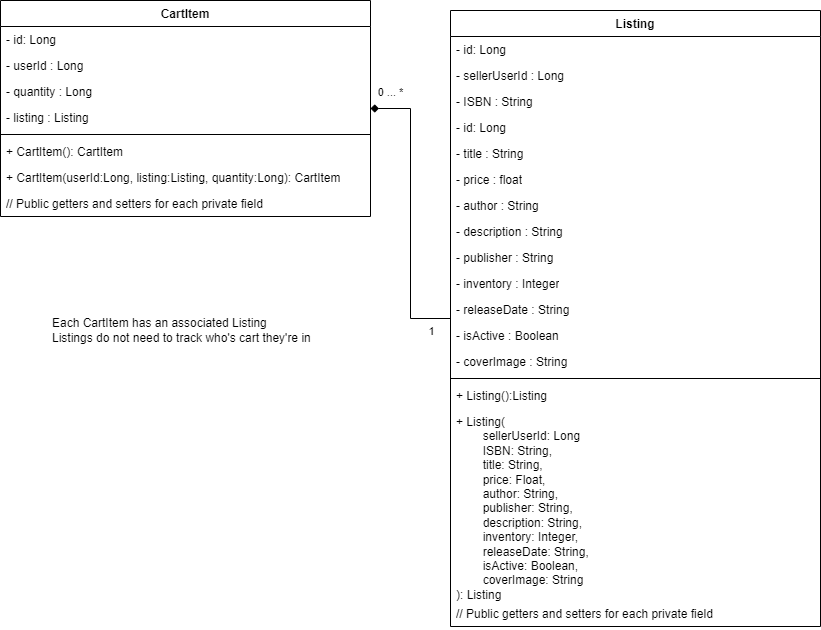

The diagram above was exported from draw.io. Its source (the exported page's mxGraphModel, read from the mxfile embedded in the PNG):
<mxGraphModel dx="2074" dy="1124" grid="1" gridSize="10" guides="1" tooltips="1" connect="1" arrows="1" fold="1" page="1" pageScale="1" pageWidth="850" pageHeight="1100" math="0" shadow="0">
  <root>
    <mxCell id="0" />
    <mxCell id="1" parent="0" />
    <mxCell id="vZbaYjPQGaIwfP_5u1-L-1" style="edgeStyle=orthogonalEdgeStyle;rounded=0;orthogonalLoop=1;jettySize=auto;html=1;startArrow=diamond;startFill=1;endArrow=none;endFill=0;" edge="1" parent="1" source="vZbaYjPQGaIwfP_5u1-L-4" target="vZbaYjPQGaIwfP_5u1-L-13">
      <mxGeometry relative="1" as="geometry" />
    </mxCell>
    <mxCell id="vZbaYjPQGaIwfP_5u1-L-2" value="0 ... *" style="edgeLabel;html=1;align=center;verticalAlign=middle;resizable=0;points=[];" vertex="1" connectable="0" parent="vZbaYjPQGaIwfP_5u1-L-1">
      <mxGeometry x="-0.7831" y="-4" relative="1" as="geometry">
        <mxPoint x="-12" y="-21" as="offset" />
      </mxGeometry>
    </mxCell>
    <mxCell id="vZbaYjPQGaIwfP_5u1-L-3" value="1" style="edgeLabel;html=1;align=center;verticalAlign=middle;resizable=0;points=[];" vertex="1" connectable="0" parent="vZbaYjPQGaIwfP_5u1-L-1">
      <mxGeometry x="0.7571" y="4" relative="1" as="geometry">
        <mxPoint x="15" y="16" as="offset" />
      </mxGeometry>
    </mxCell>
    <mxCell id="vZbaYjPQGaIwfP_5u1-L-4" value="CartItem" style="swimlane;fontStyle=1;align=center;verticalAlign=top;childLayout=stackLayout;horizontal=1;startSize=26;horizontalStack=0;resizeParent=1;resizeParentMax=0;resizeLast=0;collapsible=1;marginBottom=0;whiteSpace=wrap;html=1;" vertex="1" parent="1">
      <mxGeometry y="340" width="370" height="216" as="geometry" />
    </mxCell>
    <mxCell id="vZbaYjPQGaIwfP_5u1-L-5" value="- id: Long" style="text;strokeColor=none;fillColor=none;align=left;verticalAlign=top;spacingLeft=4;spacingRight=4;overflow=hidden;rotatable=0;points=[[0,0.5],[1,0.5]];portConstraint=eastwest;whiteSpace=wrap;html=1;" vertex="1" parent="vZbaYjPQGaIwfP_5u1-L-4">
      <mxGeometry y="26" width="370" height="26" as="geometry" />
    </mxCell>
    <mxCell id="vZbaYjPQGaIwfP_5u1-L-6" value="- userId : Long" style="text;strokeColor=none;fillColor=none;align=left;verticalAlign=top;spacingLeft=4;spacingRight=4;overflow=hidden;rotatable=0;points=[[0,0.5],[1,0.5]];portConstraint=eastwest;whiteSpace=wrap;html=1;" vertex="1" parent="vZbaYjPQGaIwfP_5u1-L-4">
      <mxGeometry y="52" width="370" height="26" as="geometry" />
    </mxCell>
    <mxCell id="vZbaYjPQGaIwfP_5u1-L-7" value="- quantity : Long" style="text;strokeColor=none;fillColor=none;align=left;verticalAlign=top;spacingLeft=4;spacingRight=4;overflow=hidden;rotatable=0;points=[[0,0.5],[1,0.5]];portConstraint=eastwest;whiteSpace=wrap;html=1;" vertex="1" parent="vZbaYjPQGaIwfP_5u1-L-4">
      <mxGeometry y="78" width="370" height="26" as="geometry" />
    </mxCell>
    <mxCell id="vZbaYjPQGaIwfP_5u1-L-8" value="- listing : Listing" style="text;strokeColor=none;fillColor=none;align=left;verticalAlign=top;spacingLeft=4;spacingRight=4;overflow=hidden;rotatable=0;points=[[0,0.5],[1,0.5]];portConstraint=eastwest;whiteSpace=wrap;html=1;" vertex="1" parent="vZbaYjPQGaIwfP_5u1-L-4">
      <mxGeometry y="104" width="370" height="26" as="geometry" />
    </mxCell>
    <mxCell id="vZbaYjPQGaIwfP_5u1-L-9" value="" style="line;strokeWidth=1;fillColor=none;align=left;verticalAlign=middle;spacingTop=-1;spacingLeft=3;spacingRight=3;rotatable=0;labelPosition=right;points=[];portConstraint=eastwest;strokeColor=inherit;" vertex="1" parent="vZbaYjPQGaIwfP_5u1-L-4">
      <mxGeometry y="130" width="370" height="8" as="geometry" />
    </mxCell>
    <mxCell id="vZbaYjPQGaIwfP_5u1-L-10" value="+ CartItem(): CartItem" style="text;strokeColor=none;fillColor=none;align=left;verticalAlign=top;spacingLeft=4;spacingRight=4;overflow=hidden;rotatable=0;points=[[0,0.5],[1,0.5]];portConstraint=eastwest;whiteSpace=wrap;html=1;" vertex="1" parent="vZbaYjPQGaIwfP_5u1-L-4">
      <mxGeometry y="138" width="370" height="26" as="geometry" />
    </mxCell>
    <mxCell id="vZbaYjPQGaIwfP_5u1-L-11" value="+ CartItem(userId:Long, listing:Listing, quantity:Long): CartItem" style="text;strokeColor=none;fillColor=none;align=left;verticalAlign=top;spacingLeft=4;spacingRight=4;overflow=hidden;rotatable=0;points=[[0,0.5],[1,0.5]];portConstraint=eastwest;whiteSpace=wrap;html=1;" vertex="1" parent="vZbaYjPQGaIwfP_5u1-L-4">
      <mxGeometry y="164" width="370" height="26" as="geometry" />
    </mxCell>
    <mxCell id="vZbaYjPQGaIwfP_5u1-L-12" value="// Public getters and setters for each private field" style="text;strokeColor=none;fillColor=none;align=left;verticalAlign=top;spacingLeft=4;spacingRight=4;overflow=hidden;rotatable=0;points=[[0,0.5],[1,0.5]];portConstraint=eastwest;whiteSpace=wrap;html=1;" vertex="1" parent="vZbaYjPQGaIwfP_5u1-L-4">
      <mxGeometry y="190" width="370" height="26" as="geometry" />
    </mxCell>
    <mxCell id="vZbaYjPQGaIwfP_5u1-L-13" value="Listing" style="swimlane;fontStyle=1;align=center;verticalAlign=top;childLayout=stackLayout;horizontal=1;startSize=26;horizontalStack=0;resizeParent=1;resizeParentMax=0;resizeLast=0;collapsible=1;marginBottom=0;whiteSpace=wrap;html=1;" vertex="1" parent="1">
      <mxGeometry x="450" y="350" width="370" height="616" as="geometry" />
    </mxCell>
    <mxCell id="vZbaYjPQGaIwfP_5u1-L-14" value="- id: Long" style="text;strokeColor=none;fillColor=none;align=left;verticalAlign=top;spacingLeft=4;spacingRight=4;overflow=hidden;rotatable=0;points=[[0,0.5],[1,0.5]];portConstraint=eastwest;whiteSpace=wrap;html=1;" vertex="1" parent="vZbaYjPQGaIwfP_5u1-L-13">
      <mxGeometry y="26" width="370" height="26" as="geometry" />
    </mxCell>
    <mxCell id="vZbaYjPQGaIwfP_5u1-L-15" value="- sellerUserId : Long" style="text;strokeColor=none;fillColor=none;align=left;verticalAlign=top;spacingLeft=4;spacingRight=4;overflow=hidden;rotatable=0;points=[[0,0.5],[1,0.5]];portConstraint=eastwest;whiteSpace=wrap;html=1;" vertex="1" parent="vZbaYjPQGaIwfP_5u1-L-13">
      <mxGeometry y="52" width="370" height="26" as="geometry" />
    </mxCell>
    <mxCell id="vZbaYjPQGaIwfP_5u1-L-16" value="- ISBN : String" style="text;strokeColor=none;fillColor=none;align=left;verticalAlign=top;spacingLeft=4;spacingRight=4;overflow=hidden;rotatable=0;points=[[0,0.5],[1,0.5]];portConstraint=eastwest;whiteSpace=wrap;html=1;" vertex="1" parent="vZbaYjPQGaIwfP_5u1-L-13">
      <mxGeometry y="78" width="370" height="26" as="geometry" />
    </mxCell>
    <mxCell id="vZbaYjPQGaIwfP_5u1-L-17" value="- id: Long" style="text;strokeColor=none;fillColor=none;align=left;verticalAlign=top;spacingLeft=4;spacingRight=4;overflow=hidden;rotatable=0;points=[[0,0.5],[1,0.5]];portConstraint=eastwest;whiteSpace=wrap;html=1;" vertex="1" parent="vZbaYjPQGaIwfP_5u1-L-13">
      <mxGeometry y="104" width="370" height="26" as="geometry" />
    </mxCell>
    <mxCell id="vZbaYjPQGaIwfP_5u1-L-18" value="- title : String" style="text;strokeColor=none;fillColor=none;align=left;verticalAlign=top;spacingLeft=4;spacingRight=4;overflow=hidden;rotatable=0;points=[[0,0.5],[1,0.5]];portConstraint=eastwest;whiteSpace=wrap;html=1;" vertex="1" parent="vZbaYjPQGaIwfP_5u1-L-13">
      <mxGeometry y="130" width="370" height="26" as="geometry" />
    </mxCell>
    <mxCell id="vZbaYjPQGaIwfP_5u1-L-19" value="- price : float" style="text;strokeColor=none;fillColor=none;align=left;verticalAlign=top;spacingLeft=4;spacingRight=4;overflow=hidden;rotatable=0;points=[[0,0.5],[1,0.5]];portConstraint=eastwest;whiteSpace=wrap;html=1;" vertex="1" parent="vZbaYjPQGaIwfP_5u1-L-13">
      <mxGeometry y="156" width="370" height="26" as="geometry" />
    </mxCell>
    <mxCell id="vZbaYjPQGaIwfP_5u1-L-20" value="- author : String" style="text;strokeColor=none;fillColor=none;align=left;verticalAlign=top;spacingLeft=4;spacingRight=4;overflow=hidden;rotatable=0;points=[[0,0.5],[1,0.5]];portConstraint=eastwest;whiteSpace=wrap;html=1;" vertex="1" parent="vZbaYjPQGaIwfP_5u1-L-13">
      <mxGeometry y="182" width="370" height="26" as="geometry" />
    </mxCell>
    <mxCell id="vZbaYjPQGaIwfP_5u1-L-21" value="- description&amp;nbsp;: String" style="text;strokeColor=none;fillColor=none;align=left;verticalAlign=top;spacingLeft=4;spacingRight=4;overflow=hidden;rotatable=0;points=[[0,0.5],[1,0.5]];portConstraint=eastwest;whiteSpace=wrap;html=1;" vertex="1" parent="vZbaYjPQGaIwfP_5u1-L-13">
      <mxGeometry y="208" width="370" height="26" as="geometry" />
    </mxCell>
    <mxCell id="vZbaYjPQGaIwfP_5u1-L-22" value="- publisher&amp;nbsp;: String" style="text;strokeColor=none;fillColor=none;align=left;verticalAlign=top;spacingLeft=4;spacingRight=4;overflow=hidden;rotatable=0;points=[[0,0.5],[1,0.5]];portConstraint=eastwest;whiteSpace=wrap;html=1;" vertex="1" parent="vZbaYjPQGaIwfP_5u1-L-13">
      <mxGeometry y="234" width="370" height="26" as="geometry" />
    </mxCell>
    <mxCell id="vZbaYjPQGaIwfP_5u1-L-23" value="- inventory : Integer" style="text;strokeColor=none;fillColor=none;align=left;verticalAlign=top;spacingLeft=4;spacingRight=4;overflow=hidden;rotatable=0;points=[[0,0.5],[1,0.5]];portConstraint=eastwest;whiteSpace=wrap;html=1;" vertex="1" parent="vZbaYjPQGaIwfP_5u1-L-13">
      <mxGeometry y="260" width="370" height="26" as="geometry" />
    </mxCell>
    <mxCell id="vZbaYjPQGaIwfP_5u1-L-24" value="- releaseDate&amp;nbsp;: String" style="text;strokeColor=none;fillColor=none;align=left;verticalAlign=top;spacingLeft=4;spacingRight=4;overflow=hidden;rotatable=0;points=[[0,0.5],[1,0.5]];portConstraint=eastwest;whiteSpace=wrap;html=1;" vertex="1" parent="vZbaYjPQGaIwfP_5u1-L-13">
      <mxGeometry y="286" width="370" height="26" as="geometry" />
    </mxCell>
    <mxCell id="vZbaYjPQGaIwfP_5u1-L-25" value="- isActive : Boolean" style="text;strokeColor=none;fillColor=none;align=left;verticalAlign=top;spacingLeft=4;spacingRight=4;overflow=hidden;rotatable=0;points=[[0,0.5],[1,0.5]];portConstraint=eastwest;whiteSpace=wrap;html=1;" vertex="1" parent="vZbaYjPQGaIwfP_5u1-L-13">
      <mxGeometry y="312" width="370" height="26" as="geometry" />
    </mxCell>
    <mxCell id="vZbaYjPQGaIwfP_5u1-L-26" value="- coverImage : String" style="text;strokeColor=none;fillColor=none;align=left;verticalAlign=top;spacingLeft=4;spacingRight=4;overflow=hidden;rotatable=0;points=[[0,0.5],[1,0.5]];portConstraint=eastwest;whiteSpace=wrap;html=1;" vertex="1" parent="vZbaYjPQGaIwfP_5u1-L-13">
      <mxGeometry y="338" width="370" height="26" as="geometry" />
    </mxCell>
    <mxCell id="vZbaYjPQGaIwfP_5u1-L-27" value="" style="line;strokeWidth=1;fillColor=none;align=left;verticalAlign=middle;spacingTop=-1;spacingLeft=3;spacingRight=3;rotatable=0;labelPosition=right;points=[];portConstraint=eastwest;strokeColor=inherit;" vertex="1" parent="vZbaYjPQGaIwfP_5u1-L-13">
      <mxGeometry y="364" width="370" height="8" as="geometry" />
    </mxCell>
    <mxCell id="vZbaYjPQGaIwfP_5u1-L-28" value="+ Listing():Listing" style="text;strokeColor=none;fillColor=none;align=left;verticalAlign=top;spacingLeft=4;spacingRight=4;overflow=hidden;rotatable=0;points=[[0,0.5],[1,0.5]];portConstraint=eastwest;whiteSpace=wrap;html=1;" vertex="1" parent="vZbaYjPQGaIwfP_5u1-L-13">
      <mxGeometry y="372" width="370" height="26" as="geometry" />
    </mxCell>
    <mxCell id="vZbaYjPQGaIwfP_5u1-L-29" value="+ Listing(&lt;br&gt;&lt;span style=&quot;white-space: pre;&quot;&gt;&#09;&lt;/span&gt;sellerUserId: Long&lt;br&gt;&lt;div&gt;&lt;span style=&quot;white-space: pre;&quot;&gt;&#09;&lt;/span&gt;ISBN: String,&lt;/div&gt;&lt;div&gt;&lt;span style=&quot;white-space: pre;&quot;&gt;&#09;&lt;/span&gt;title: String,&lt;/div&gt;&lt;div&gt;&lt;span style=&quot;white-space: pre;&quot;&gt;&#09;&lt;/span&gt;price: Float,&lt;/div&gt;&lt;div&gt;&lt;span style=&quot;white-space: pre;&quot;&gt;&#09;&lt;/span&gt;author: String,&lt;/div&gt;&lt;div&gt;&lt;span style=&quot;white-space: pre;&quot;&gt;&#09;&lt;/span&gt;publisher: String,&lt;/div&gt;&lt;div&gt;&lt;span style=&quot;white-space: pre;&quot;&gt;&#09;&lt;/span&gt;description: String,&lt;/div&gt;&lt;div&gt;&lt;span style=&quot;white-space: pre;&quot;&gt;&#09;&lt;/span&gt;inventory: Integer,&lt;/div&gt;&lt;div&gt;&lt;span style=&quot;white-space: pre;&quot;&gt;&#09;&lt;/span&gt;releaseDate: String,&lt;/div&gt;&lt;div&gt;&lt;span style=&quot;white-space: pre;&quot;&gt;&#09;&lt;/span&gt;isActive: Boolean,&lt;/div&gt;&lt;div&gt;&lt;span style=&quot;white-space: pre;&quot;&gt;&#09;&lt;/span&gt;coverImage: String&lt;/div&gt;): Listing" style="text;strokeColor=none;fillColor=none;align=left;verticalAlign=top;spacingLeft=4;spacingRight=4;overflow=hidden;rotatable=0;points=[[0,0.5],[1,0.5]];portConstraint=eastwest;whiteSpace=wrap;html=1;" vertex="1" parent="vZbaYjPQGaIwfP_5u1-L-13">
      <mxGeometry y="398" width="370" height="192" as="geometry" />
    </mxCell>
    <mxCell id="vZbaYjPQGaIwfP_5u1-L-30" value="// Public getters and setters for each private field" style="text;strokeColor=none;fillColor=none;align=left;verticalAlign=top;spacingLeft=4;spacingRight=4;overflow=hidden;rotatable=0;points=[[0,0.5],[1,0.5]];portConstraint=eastwest;whiteSpace=wrap;html=1;" vertex="1" parent="vZbaYjPQGaIwfP_5u1-L-13">
      <mxGeometry y="590" width="370" height="26" as="geometry" />
    </mxCell>
    <mxCell id="vZbaYjPQGaIwfP_5u1-L-31" value="Each CartItem has an associated Listing&lt;br&gt;Listings do not need to track who's cart they're in" style="text;html=1;align=left;verticalAlign=middle;resizable=0;points=[];autosize=1;strokeColor=none;fillColor=none;" vertex="1" parent="1">
      <mxGeometry x="50" y="650" width="280" height="40" as="geometry" />
    </mxCell>
  </root>
</mxGraphModel>